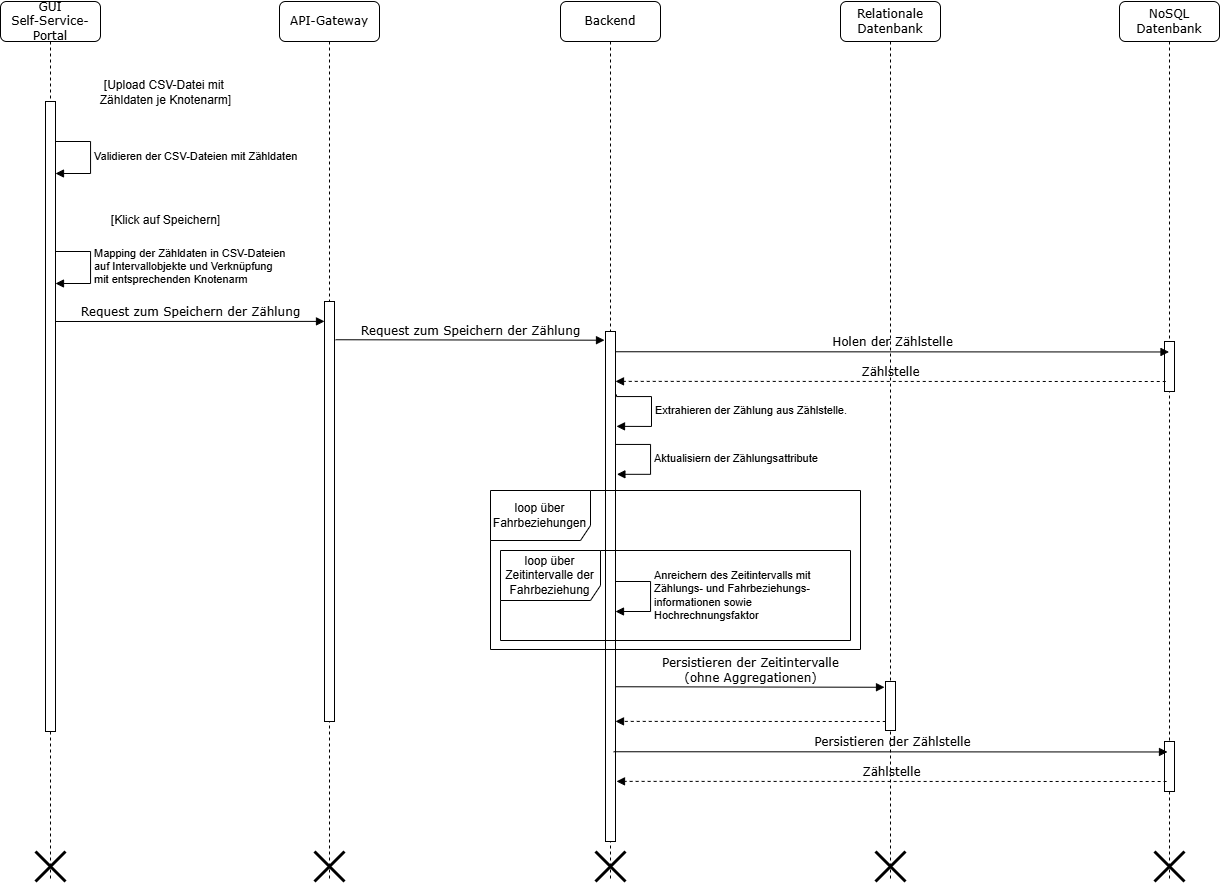

The diagram above was exported from draw.io. Its source (the exported page's mxGraphModel, read from the mxfile embedded in the PNG):
<mxGraphModel dx="1959" dy="1046" grid="1" gridSize="10" guides="1" tooltips="1" connect="1" arrows="1" fold="1" page="1" pageScale="1" pageWidth="827" pageHeight="1169" math="0" shadow="0">
  <root>
    <mxCell id="0" />
    <mxCell id="1" parent="0" />
    <mxCell id="ue7t5pKXN6XHKBtUqyQd-2" value="API-Gateway" style="shape=umlLifeline;perimeter=lifelinePerimeter;whiteSpace=wrap;html=1;container=1;collapsible=0;recursiveResize=0;outlineConnect=0;rounded=1;shadow=0;comic=0;labelBackgroundColor=none;strokeWidth=1;fontFamily=Verdana;fontSize=12;align=center;" parent="1" vertex="1">
      <mxGeometry x="389" y="80" width="100" height="880" as="geometry" />
    </mxCell>
    <mxCell id="ue7t5pKXN6XHKBtUqyQd-3" value="" style="html=1;points=[];perimeter=orthogonalPerimeter;rounded=0;shadow=0;comic=0;labelBackgroundColor=none;strokeWidth=1;fontFamily=Verdana;fontSize=12;align=center;" parent="ue7t5pKXN6XHKBtUqyQd-2" vertex="1">
      <mxGeometry x="45" y="300" width="10" height="420" as="geometry" />
    </mxCell>
    <mxCell id="ue7t5pKXN6XHKBtUqyQd-148" value="" style="shape=umlDestroy;whiteSpace=wrap;html=1;strokeWidth=3;targetShapes=umlLifeline;" parent="ue7t5pKXN6XHKBtUqyQd-2" vertex="1">
      <mxGeometry x="35" y="850" width="30" height="30" as="geometry" />
    </mxCell>
    <mxCell id="ue7t5pKXN6XHKBtUqyQd-4" value="Backend" style="shape=umlLifeline;perimeter=lifelinePerimeter;whiteSpace=wrap;html=1;container=1;collapsible=0;recursiveResize=0;outlineConnect=0;rounded=1;shadow=0;comic=0;labelBackgroundColor=none;strokeWidth=1;fontFamily=Verdana;fontSize=12;align=center;" parent="1" vertex="1">
      <mxGeometry x="670" y="80" width="100" height="880" as="geometry" />
    </mxCell>
    <mxCell id="ue7t5pKXN6XHKBtUqyQd-5" value="" style="html=1;points=[];perimeter=orthogonalPerimeter;rounded=0;shadow=0;comic=0;labelBackgroundColor=none;strokeWidth=1;fontFamily=Verdana;fontSize=12;align=center;" parent="ue7t5pKXN6XHKBtUqyQd-4" vertex="1">
      <mxGeometry x="45" y="330" width="10" height="510" as="geometry" />
    </mxCell>
    <mxCell id="ue7t5pKXN6XHKBtUqyQd-142" value="Aktualisiern der Zählungsattribute" style="html=1;align=left;spacingLeft=2;endArrow=block;rounded=0;edgeStyle=orthogonalEdgeStyle;curved=0;rounded=0;entryX=1.14;entryY=0.28;entryDx=0;entryDy=0;entryPerimeter=0;" parent="ue7t5pKXN6XHKBtUqyQd-4" edge="1" target="ue7t5pKXN6XHKBtUqyQd-5">
      <mxGeometry relative="1" as="geometry">
        <mxPoint x="55" y="441" as="sourcePoint" />
        <Array as="points">
          <mxPoint x="55" y="443" />
          <mxPoint x="90" y="443" />
          <mxPoint x="90" y="473" />
        </Array>
        <mxPoint x="55" y="471" as="targetPoint" />
        <mxPoint as="offset" />
      </mxGeometry>
    </mxCell>
    <mxCell id="ue7t5pKXN6XHKBtUqyQd-149" value="" style="shape=umlDestroy;whiteSpace=wrap;html=1;strokeWidth=3;targetShapes=umlLifeline;" parent="ue7t5pKXN6XHKBtUqyQd-4" vertex="1">
      <mxGeometry x="35" y="850" width="30" height="30" as="geometry" />
    </mxCell>
    <mxCell id="C24M_OVeLERZAelbrTyf-5" value="Anreichern des Zeitintervalls mit&lt;div&gt;&lt;div&gt;Zählungs- und Fahrbeziehungs-&lt;/div&gt;&lt;/div&gt;&lt;div&gt;informationen sowie&amp;nbsp;&lt;/div&gt;&lt;div&gt;Hochrechnungsfaktor&lt;/div&gt;" style="html=1;align=left;spacingLeft=2;endArrow=block;rounded=0;edgeStyle=orthogonalEdgeStyle;curved=0;rounded=0;" parent="ue7t5pKXN6XHKBtUqyQd-4" edge="1">
      <mxGeometry relative="1" as="geometry">
        <mxPoint x="55" y="578" as="sourcePoint" />
        <Array as="points">
          <mxPoint x="90" y="580" />
          <mxPoint x="90" y="610" />
        </Array>
        <mxPoint x="55" y="610" as="targetPoint" />
        <mxPoint as="offset" />
      </mxGeometry>
    </mxCell>
    <mxCell id="C24M_OVeLERZAelbrTyf-13" value="Persistieren der Zeitintervalle&lt;div&gt;(ohne Aggregationen)&lt;/div&gt;" style="html=1;verticalAlign=bottom;endArrow=block;entryX=0;entryY=0;labelBackgroundColor=none;fontFamily=Verdana;fontSize=12;edgeStyle=elbowEdgeStyle;elbow=vertical;" parent="ue7t5pKXN6XHKBtUqyQd-4" edge="1">
      <mxGeometry x="0.0037" relative="1" as="geometry">
        <mxPoint x="55" y="685.25" as="sourcePoint" />
        <mxPoint as="offset" />
        <mxPoint x="324" y="685.25" as="targetPoint" />
      </mxGeometry>
    </mxCell>
    <mxCell id="ue7t5pKXN6XHKBtUqyQd-7" value="Relationale&lt;div&gt;Datenbank&lt;/div&gt;" style="shape=umlLifeline;perimeter=lifelinePerimeter;whiteSpace=wrap;html=1;container=1;collapsible=0;recursiveResize=0;outlineConnect=0;rounded=1;shadow=0;comic=0;labelBackgroundColor=none;strokeWidth=1;fontFamily=Verdana;fontSize=12;align=center;" parent="1" vertex="1">
      <mxGeometry x="950" y="80" width="100" height="880" as="geometry" />
    </mxCell>
    <mxCell id="ue7t5pKXN6XHKBtUqyQd-150" value="" style="shape=umlDestroy;whiteSpace=wrap;html=1;strokeWidth=3;targetShapes=umlLifeline;" parent="ue7t5pKXN6XHKBtUqyQd-7" vertex="1">
      <mxGeometry x="35" y="850" width="30" height="30" as="geometry" />
    </mxCell>
    <mxCell id="ue7t5pKXN6XHKBtUqyQd-137" value="" style="html=1;points=[];perimeter=orthogonalPerimeter;rounded=0;shadow=0;comic=0;labelBackgroundColor=none;strokeWidth=1;fontFamily=Verdana;fontSize=12;align=center;" parent="ue7t5pKXN6XHKBtUqyQd-7" vertex="1">
      <mxGeometry x="45" y="680" width="10" height="49" as="geometry" />
    </mxCell>
    <mxCell id="ue7t5pKXN6XHKBtUqyQd-8" value="GUI&lt;div&gt;Self-Service-Portal&lt;/div&gt;" style="shape=umlLifeline;perimeter=lifelinePerimeter;whiteSpace=wrap;html=1;container=1;collapsible=0;recursiveResize=0;outlineConnect=0;rounded=1;shadow=0;comic=0;labelBackgroundColor=none;strokeWidth=1;fontFamily=Verdana;fontSize=12;align=center;" parent="1" vertex="1">
      <mxGeometry x="110" y="80" width="100" height="880" as="geometry" />
    </mxCell>
    <mxCell id="ue7t5pKXN6XHKBtUqyQd-10" value="" style="html=1;points=[];perimeter=orthogonalPerimeter;rounded=0;shadow=0;comic=0;labelBackgroundColor=none;strokeWidth=1;fontFamily=Verdana;fontSize=12;align=center;" parent="ue7t5pKXN6XHKBtUqyQd-8" vertex="1">
      <mxGeometry x="45" y="100" width="10" height="630" as="geometry" />
    </mxCell>
    <mxCell id="ue7t5pKXN6XHKBtUqyQd-147" value="" style="shape=umlDestroy;whiteSpace=wrap;html=1;strokeWidth=3;targetShapes=umlLifeline;" parent="ue7t5pKXN6XHKBtUqyQd-8" vertex="1">
      <mxGeometry x="35" y="850" width="30" height="30" as="geometry" />
    </mxCell>
    <mxCell id="ue7t5pKXN6XHKBtUqyQd-141" value="Validieren der CSV-Dateien mit Zähldaten" style="html=1;align=left;spacingLeft=2;endArrow=block;rounded=0;edgeStyle=orthogonalEdgeStyle;curved=0;rounded=0;" parent="ue7t5pKXN6XHKBtUqyQd-8" edge="1">
      <mxGeometry relative="1" as="geometry">
        <mxPoint x="55" y="142" as="sourcePoint" />
        <Array as="points">
          <mxPoint x="55" y="140" />
          <mxPoint x="90" y="140" />
          <mxPoint x="90" y="172" />
        </Array>
        <mxPoint x="55" y="172" as="targetPoint" />
        <mxPoint as="offset" />
      </mxGeometry>
    </mxCell>
    <mxCell id="C24M_OVeLERZAelbrTyf-2" value="Mapping der Zähldaten in CSV-Dateien&lt;div&gt;auf Intervallobjekte und Verknüpfung&lt;/div&gt;&lt;div&gt;mit entsprechenden Knotenarm&lt;/div&gt;" style="html=1;align=left;spacingLeft=2;endArrow=block;rounded=0;edgeStyle=orthogonalEdgeStyle;curved=0;rounded=0;" parent="ue7t5pKXN6XHKBtUqyQd-8" edge="1">
      <mxGeometry relative="1" as="geometry">
        <mxPoint x="55" y="252" as="sourcePoint" />
        <Array as="points">
          <mxPoint x="55" y="250" />
          <mxPoint x="90" y="250" />
          <mxPoint x="90" y="282" />
        </Array>
        <mxPoint x="55" y="282" as="targetPoint" />
        <mxPoint as="offset" />
      </mxGeometry>
    </mxCell>
    <mxCell id="ue7t5pKXN6XHKBtUqyQd-61" value="[Upload CSV-Datei mit&amp;nbsp;&lt;div&gt;Zähldaten je Knotenarm]&lt;/div&gt;" style="text;html=1;strokeColor=none;fillColor=none;align=center;verticalAlign=middle;whiteSpace=wrap;rounded=0;" parent="1" vertex="1">
      <mxGeometry x="180" y="156" width="191" height="30" as="geometry" />
    </mxCell>
    <mxCell id="C24M_OVeLERZAelbrTyf-1" value="[Klick auf Speichern]" style="text;html=1;strokeColor=none;fillColor=none;align=center;verticalAlign=middle;whiteSpace=wrap;rounded=0;" parent="1" vertex="1">
      <mxGeometry x="180" y="284" width="191" height="30" as="geometry" />
    </mxCell>
    <mxCell id="C24M_OVeLERZAelbrTyf-3" value="Request zum Speichern der Zählung" style="html=1;verticalAlign=bottom;endArrow=block;entryX=0;entryY=0;labelBackgroundColor=none;fontFamily=Verdana;fontSize=12;edgeStyle=elbowEdgeStyle;elbow=vertical;" parent="1" edge="1">
      <mxGeometry x="0.0037" relative="1" as="geometry">
        <mxPoint x="165" y="400" as="sourcePoint" />
        <mxPoint as="offset" />
        <mxPoint x="434" y="400" as="targetPoint" />
      </mxGeometry>
    </mxCell>
    <mxCell id="C24M_OVeLERZAelbrTyf-4" value="Request zum Speichern der Zählung" style="html=1;verticalAlign=bottom;endArrow=block;entryX=0;entryY=0;labelBackgroundColor=none;fontFamily=Verdana;fontSize=12;edgeStyle=elbowEdgeStyle;elbow=vertical;" parent="1" edge="1">
      <mxGeometry x="0.0037" relative="1" as="geometry">
        <mxPoint x="445" y="418.25" as="sourcePoint" />
        <mxPoint as="offset" />
        <mxPoint x="714" y="418.25" as="targetPoint" />
      </mxGeometry>
    </mxCell>
    <mxCell id="C24M_OVeLERZAelbrTyf-6" value="loop über&lt;div&gt;Fahrbeziehungen&lt;/div&gt;" style="shape=umlFrame;whiteSpace=wrap;html=1;pointerEvents=0;width=100;height=50;" parent="1" vertex="1">
      <mxGeometry x="600" y="569" width="370" height="159" as="geometry" />
    </mxCell>
    <mxCell id="C24M_OVeLERZAelbrTyf-7" value="loop über&lt;div&gt;Zeitintervalle der Fahrbeziehung&lt;/div&gt;" style="shape=umlFrame;whiteSpace=wrap;html=1;pointerEvents=0;width=100;height=50;" parent="1" vertex="1">
      <mxGeometry x="610" y="629" width="350" height="90" as="geometry" />
    </mxCell>
    <mxCell id="C24M_OVeLERZAelbrTyf-12" value="" style="html=1;verticalAlign=bottom;endArrow=block;labelBackgroundColor=none;fontFamily=Verdana;fontSize=12;edgeStyle=elbowEdgeStyle;elbow=vertical;exitX=0.925;exitY=0.55;exitDx=0;exitDy=0;exitPerimeter=0;dashed=1;" parent="1" edge="1">
      <mxGeometry x="-0.0014" relative="1" as="geometry">
        <mxPoint x="995.25" y="800" as="sourcePoint" />
        <mxPoint as="offset" />
        <mxPoint x="725" y="800" as="targetPoint" />
      </mxGeometry>
    </mxCell>
    <mxCell id="C24M_OVeLERZAelbrTyf-14" value="NoSQL&lt;div&gt;Datenbank&lt;/div&gt;" style="shape=umlLifeline;perimeter=lifelinePerimeter;whiteSpace=wrap;html=1;container=1;collapsible=0;recursiveResize=0;outlineConnect=0;rounded=1;shadow=0;comic=0;labelBackgroundColor=none;strokeWidth=1;fontFamily=Verdana;fontSize=12;align=center;" parent="1" vertex="1">
      <mxGeometry x="1229" y="80" width="100" height="880" as="geometry" />
    </mxCell>
    <mxCell id="C24M_OVeLERZAelbrTyf-15" value="" style="shape=umlDestroy;whiteSpace=wrap;html=1;strokeWidth=3;targetShapes=umlLifeline;" parent="C24M_OVeLERZAelbrTyf-14" vertex="1">
      <mxGeometry x="35" y="850" width="30" height="30" as="geometry" />
    </mxCell>
    <mxCell id="C24M_OVeLERZAelbrTyf-17" value="" style="html=1;points=[];perimeter=orthogonalPerimeter;rounded=0;shadow=0;comic=0;labelBackgroundColor=none;strokeWidth=1;fontFamily=Verdana;fontSize=12;align=center;" parent="C24M_OVeLERZAelbrTyf-14" vertex="1">
      <mxGeometry x="45" y="740" width="10" height="50" as="geometry" />
    </mxCell>
    <mxCell id="C24M_OVeLERZAelbrTyf-18" value="" style="html=1;points=[];perimeter=orthogonalPerimeter;rounded=0;shadow=0;comic=0;labelBackgroundColor=none;strokeWidth=1;fontFamily=Verdana;fontSize=12;align=center;" parent="C24M_OVeLERZAelbrTyf-14" vertex="1">
      <mxGeometry x="45" y="340" width="10" height="50" as="geometry" />
    </mxCell>
    <mxCell id="C24M_OVeLERZAelbrTyf-19" value="Holen der Zählstelle" style="html=1;verticalAlign=bottom;endArrow=block;labelBackgroundColor=none;fontFamily=Verdana;fontSize=12;edgeStyle=elbowEdgeStyle;elbow=vertical;" parent="1" target="C24M_OVeLERZAelbrTyf-14" edge="1">
      <mxGeometry x="0.0037" relative="1" as="geometry">
        <mxPoint x="725" y="430.25" as="sourcePoint" />
        <mxPoint as="offset" />
        <mxPoint x="1250" y="430" as="targetPoint" />
      </mxGeometry>
    </mxCell>
    <mxCell id="C24M_OVeLERZAelbrTyf-20" value="Extrahieren der Zählung aus Zählstelle." style="html=1;align=left;spacingLeft=2;endArrow=block;rounded=0;edgeStyle=orthogonalEdgeStyle;curved=0;rounded=0;entryX=1.1;entryY=0.186;entryDx=0;entryDy=0;entryPerimeter=0;" parent="1" edge="1" target="ue7t5pKXN6XHKBtUqyQd-5">
      <mxGeometry relative="1" as="geometry">
        <mxPoint x="726" y="473" as="sourcePoint" />
        <Array as="points">
          <mxPoint x="726" y="475" />
          <mxPoint x="761" y="475" />
          <mxPoint x="761" y="505" />
        </Array>
        <mxPoint x="726" y="503" as="targetPoint" />
        <mxPoint as="offset" />
      </mxGeometry>
    </mxCell>
    <mxCell id="C24M_OVeLERZAelbrTyf-21" value="Zählstelle" style="html=1;verticalAlign=bottom;endArrow=block;labelBackgroundColor=none;fontFamily=Verdana;fontSize=12;edgeStyle=elbowEdgeStyle;elbow=vertical;exitX=0.925;exitY=0.55;exitDx=0;exitDy=0;exitPerimeter=0;dashed=1;" parent="1" edge="1">
      <mxGeometry x="-0.0014" relative="1" as="geometry">
        <mxPoint x="1275.25" y="460" as="sourcePoint" />
        <mxPoint as="offset" />
        <mxPoint x="725" y="460" as="targetPoint" />
      </mxGeometry>
    </mxCell>
    <mxCell id="C24M_OVeLERZAelbrTyf-22" value="Persistieren der Zählstelle" style="html=1;verticalAlign=bottom;endArrow=block;labelBackgroundColor=none;fontFamily=Verdana;fontSize=12;edgeStyle=elbowEdgeStyle;elbow=vertical;" parent="1" edge="1">
      <mxGeometry x="0.0037" relative="1" as="geometry">
        <mxPoint x="723" y="830.25" as="sourcePoint" />
        <mxPoint as="offset" />
        <mxPoint x="1277" y="830" as="targetPoint" />
      </mxGeometry>
    </mxCell>
    <mxCell id="C24M_OVeLERZAelbrTyf-24" value="Zählstelle" style="html=1;verticalAlign=bottom;endArrow=block;labelBackgroundColor=none;fontFamily=Verdana;fontSize=12;edgeStyle=elbowEdgeStyle;elbow=vertical;exitX=0.925;exitY=0.55;exitDx=0;exitDy=0;exitPerimeter=0;dashed=1;" parent="1" edge="1">
      <mxGeometry x="-0.0014" relative="1" as="geometry">
        <mxPoint x="1276.13" y="860" as="sourcePoint" />
        <mxPoint as="offset" />
        <mxPoint x="726" y="860" as="targetPoint" />
      </mxGeometry>
    </mxCell>
  </root>
</mxGraphModel>